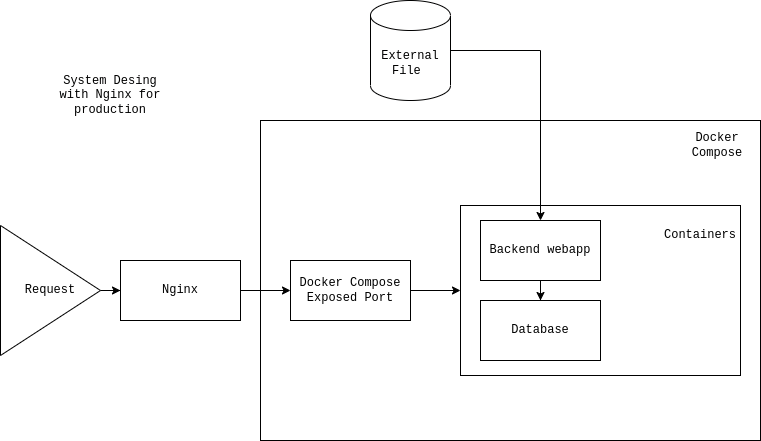

The diagram above was exported from draw.io. Its source (the exported page's mxGraphModel, read from the mxfile embedded in the PNG):
<mxGraphModel dx="2058" dy="775" grid="1" gridSize="10" guides="1" tooltips="1" connect="1" arrows="1" fold="1" page="1" pageScale="1" pageWidth="827" pageHeight="1169" math="0" shadow="0">
  <root>
    <mxCell id="0" />
    <mxCell id="1" parent="0" />
    <mxCell id="rMzuaJUTboA0BGtBlqGm-15" value="" style="rounded=0;whiteSpace=wrap;html=1;fontFamily=Courier New;fontSize=12;" vertex="1" parent="1">
      <mxGeometry x="280" y="160" width="500" height="320" as="geometry" />
    </mxCell>
    <mxCell id="OfluFOjGG3uRefiYMGNd-1" value="System Desing with Nginx for production" style="text;html=1;strokeColor=none;fillColor=none;align=center;verticalAlign=middle;whiteSpace=wrap;rounded=0;fontFamily=Courier New;fontSize=12;" vertex="1" parent="1">
      <mxGeometry x="70" y="100" width="120" height="70" as="geometry" />
    </mxCell>
    <mxCell id="rMzuaJUTboA0BGtBlqGm-4" style="edgeStyle=orthogonalEdgeStyle;rounded=0;orthogonalLoop=1;jettySize=auto;html=1;fontFamily=Courier New;fontSize=12;" edge="1" parent="1" source="OfluFOjGG3uRefiYMGNd-3" target="rMzuaJUTboA0BGtBlqGm-3">
      <mxGeometry relative="1" as="geometry" />
    </mxCell>
    <mxCell id="OfluFOjGG3uRefiYMGNd-3" value="Nginx" style="rounded=0;whiteSpace=wrap;html=1;fontFamily=Courier New;fontSize=12;" vertex="1" parent="1">
      <mxGeometry x="140" y="300" width="120" height="60" as="geometry" />
    </mxCell>
    <mxCell id="rMzuaJUTboA0BGtBlqGm-2" style="edgeStyle=orthogonalEdgeStyle;rounded=0;orthogonalLoop=1;jettySize=auto;html=1;fontFamily=Courier New;fontSize=12;" edge="1" parent="1" source="rMzuaJUTboA0BGtBlqGm-1" target="OfluFOjGG3uRefiYMGNd-3">
      <mxGeometry relative="1" as="geometry" />
    </mxCell>
    <mxCell id="rMzuaJUTboA0BGtBlqGm-1" value="Request" style="triangle;whiteSpace=wrap;html=1;fontFamily=Courier New;fontSize=12;align=center;" vertex="1" parent="1">
      <mxGeometry x="20" y="265" width="100" height="130" as="geometry" />
    </mxCell>
    <mxCell id="rMzuaJUTboA0BGtBlqGm-8" style="edgeStyle=orthogonalEdgeStyle;rounded=0;orthogonalLoop=1;jettySize=auto;html=1;fontFamily=Courier New;fontSize=12;" edge="1" parent="1" source="rMzuaJUTboA0BGtBlqGm-3" target="rMzuaJUTboA0BGtBlqGm-7">
      <mxGeometry relative="1" as="geometry" />
    </mxCell>
    <mxCell id="rMzuaJUTboA0BGtBlqGm-3" value="Docker Compose&lt;br style=&quot;font-size: 12px;&quot;&gt;Exposed Port" style="rounded=0;whiteSpace=wrap;html=1;fontFamily=Courier New;fontSize=12;" vertex="1" parent="1">
      <mxGeometry x="310" y="300" width="120" height="60" as="geometry" />
    </mxCell>
    <mxCell id="rMzuaJUTboA0BGtBlqGm-7" value="" style="rounded=0;whiteSpace=wrap;html=1;fontFamily=Courier New;fontSize=12;" vertex="1" parent="1">
      <mxGeometry x="480" y="245" width="280" height="170" as="geometry" />
    </mxCell>
    <mxCell id="rMzuaJUTboA0BGtBlqGm-11" style="edgeStyle=orthogonalEdgeStyle;rounded=0;orthogonalLoop=1;jettySize=auto;html=1;fontFamily=Courier New;fontSize=12;" edge="1" parent="1" source="rMzuaJUTboA0BGtBlqGm-9" target="rMzuaJUTboA0BGtBlqGm-10">
      <mxGeometry relative="1" as="geometry" />
    </mxCell>
    <mxCell id="rMzuaJUTboA0BGtBlqGm-9" value="Backend webapp" style="rounded=0;whiteSpace=wrap;html=1;fontFamily=Courier New;fontSize=12;" vertex="1" parent="1">
      <mxGeometry x="500" y="260" width="120" height="60" as="geometry" />
    </mxCell>
    <mxCell id="rMzuaJUTboA0BGtBlqGm-10" value="Database" style="rounded=0;whiteSpace=wrap;html=1;fontFamily=Courier New;fontSize=12;" vertex="1" parent="1">
      <mxGeometry x="500" y="340" width="120" height="60" as="geometry" />
    </mxCell>
    <mxCell id="o5Lq3f3P43Wf3f58GLv4-1" style="edgeStyle=orthogonalEdgeStyle;rounded=0;orthogonalLoop=1;jettySize=auto;html=1;entryX=0.5;entryY=0;entryDx=0;entryDy=0;fontFamily=Courier New;fontSize=12;" edge="1" parent="1" source="rMzuaJUTboA0BGtBlqGm-12" target="rMzuaJUTboA0BGtBlqGm-9">
      <mxGeometry relative="1" as="geometry" />
    </mxCell>
    <mxCell id="rMzuaJUTboA0BGtBlqGm-12" value="External&lt;br style=&quot;font-size: 12px;&quot;&gt;File&amp;nbsp;" style="shape=cylinder3;whiteSpace=wrap;html=1;boundedLbl=1;backgroundOutline=1;size=15;fontFamily=Courier New;fontSize=12;" vertex="1" parent="1">
      <mxGeometry x="390" y="40" width="80" height="100" as="geometry" />
    </mxCell>
    <mxCell id="rMzuaJUTboA0BGtBlqGm-16" value="Docker Compose" style="text;html=1;strokeColor=none;fillColor=none;align=center;verticalAlign=middle;whiteSpace=wrap;rounded=0;fontFamily=Courier New;fontSize=12;" vertex="1" parent="1">
      <mxGeometry x="707" y="170" width="60" height="30" as="geometry" />
    </mxCell>
    <mxCell id="rMzuaJUTboA0BGtBlqGm-18" value="Containers" style="text;html=1;strokeColor=none;fillColor=none;align=center;verticalAlign=middle;whiteSpace=wrap;rounded=0;fontFamily=Courier New;fontSize=12;" vertex="1" parent="1">
      <mxGeometry x="690" y="260" width="60" height="30" as="geometry" />
    </mxCell>
  </root>
</mxGraphModel>